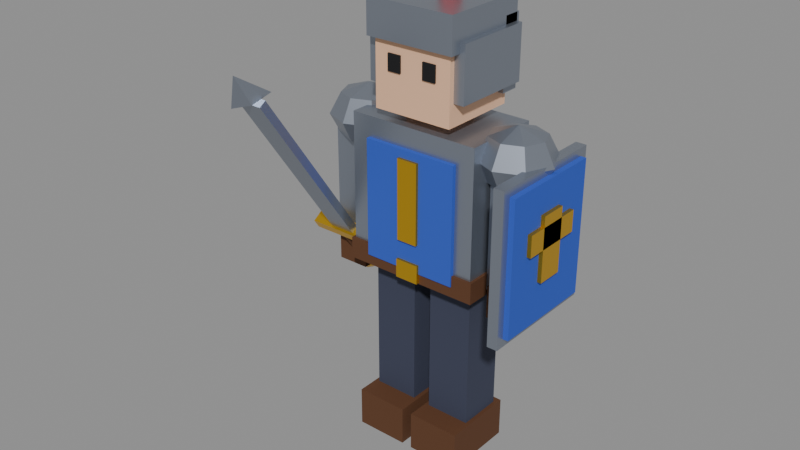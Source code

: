 # Source: Player.blend  (saved by Blender 5.3.31; exported with 4.5.12 LTS)
import bpy
from mathutils import Matrix  # noqa: F401  (used for matrix-valued properties, if any)

bpy.ops.wm.read_factory_settings(use_empty=True)
scene = bpy.context.scene
scene.name = 'Scene'

# ---- materials (node trees are filled in below, after node groups)
mat_m_leather = bpy.data.materials.new('M_Leather')
mat_m_leather.diffuse_color = (0.1065, 0.03968, 0.01341, 1.0)
mat_m_pants = bpy.data.materials.new('M_Pants')
mat_m_pants.diffuse_color = (0.03968, 0.04696, 0.08354, 1.0)
mat_m_steel = bpy.data.materials.new('M_Steel')
mat_m_steel.diffuse_color = (0.3424, 0.3801, 0.448, 1.0)
mat_m_bluecloth = bpy.data.materials.new('M_BlueCloth')
mat_m_bluecloth.diffuse_color = (0.02721, 0.08898, 0.5225, 1.0)
mat_m_gold = bpy.data.materials.new('M_Gold')
mat_m_gold.diffuse_color = (0.89, 0.5225, 0.0331, 1.0)
mat_m_skin = bpy.data.materials.new('M_Skin')
mat_m_skin.diffuse_color = (0.8481, 0.5071, 0.3185, 1.0)
mat_m_black = bpy.data.materials.new('M_Black')
mat_m_black.diffuse_color = (0.003936, 0.003936, 0.004896, 1.0)
mat_m_redcloth = bpy.data.materials.new('M_RedCloth')
mat_m_redcloth.diffuse_color = (0.5225, 0.01961, 0.01961, 1.0)

# ---- material node trees
mat_m_leather.use_nodes = True; mat_m_leather.node_tree.nodes.clear()
_N = mat_m_leather.node_tree.nodes; _L = mat_m_leather.node_tree.links
n0 = _N.new('ShaderNodeBsdfPrincipled'); n0.name = 'Principled BSDF'; n0.location = (-200, 100)
n0.inputs[0].default_value = (0.1065, 0.03968, 0.01341, 1.0)
n0.inputs[2].default_value = 0.85
n0.inputs[10].default_value = 0.005
n1 = _N.new('ShaderNodeOutputMaterial'); n1.name = 'Material Output'; n1.location = (200, 100)
_L.new(n0.outputs[0], n1.inputs[0])
n1.is_active_output = True
mat_m_pants.use_nodes = True; mat_m_pants.node_tree.nodes.clear()
_N = mat_m_pants.node_tree.nodes; _L = mat_m_pants.node_tree.links
n0 = _N.new('ShaderNodeBsdfPrincipled'); n0.name = 'Principled BSDF'; n0.location = (-200, 100)
n0.inputs[0].default_value = (0.03968, 0.04696, 0.08354, 1.0)
n0.inputs[2].default_value = 0.85
n0.inputs[10].default_value = 0.005
n1 = _N.new('ShaderNodeOutputMaterial'); n1.name = 'Material Output'; n1.location = (200, 100)
_L.new(n0.outputs[0], n1.inputs[0])
n1.is_active_output = True
mat_m_steel.use_nodes = True; mat_m_steel.node_tree.nodes.clear()
_N = mat_m_steel.node_tree.nodes; _L = mat_m_steel.node_tree.links
n0 = _N.new('ShaderNodeBsdfPrincipled'); n0.name = 'Principled BSDF'; n0.location = (-200, 100)
n0.inputs[0].default_value = (0.3424, 0.3801, 0.448, 1.0)
n0.inputs[1].default_value = 0.8
n0.inputs[2].default_value = 0.35
n0.inputs[10].default_value = 0.005
n1 = _N.new('ShaderNodeOutputMaterial'); n1.name = 'Material Output'; n1.location = (200, 100)
_L.new(n0.outputs[0], n1.inputs[0])
n1.is_active_output = True
mat_m_bluecloth.use_nodes = True; mat_m_bluecloth.node_tree.nodes.clear()
_N = mat_m_bluecloth.node_tree.nodes; _L = mat_m_bluecloth.node_tree.links
n0 = _N.new('ShaderNodeBsdfPrincipled'); n0.name = 'Principled BSDF'; n0.location = (-200, 100)
n0.inputs[0].default_value = (0.02721, 0.08898, 0.5225, 1.0)
n0.inputs[2].default_value = 0.85
n0.inputs[10].default_value = 0.005
n1 = _N.new('ShaderNodeOutputMaterial'); n1.name = 'Material Output'; n1.location = (200, 100)
_L.new(n0.outputs[0], n1.inputs[0])
n1.is_active_output = True
mat_m_gold.use_nodes = True; mat_m_gold.node_tree.nodes.clear()
_N = mat_m_gold.node_tree.nodes; _L = mat_m_gold.node_tree.links
n0 = _N.new('ShaderNodeBsdfPrincipled'); n0.name = 'Principled BSDF'; n0.location = (-200, 100)
n0.inputs[0].default_value = (0.89, 0.5225, 0.0331, 1.0)
n0.inputs[1].default_value = 0.9
n0.inputs[2].default_value = 0.35
n0.inputs[10].default_value = 0.005
n1 = _N.new('ShaderNodeOutputMaterial'); n1.name = 'Material Output'; n1.location = (200, 100)
_L.new(n0.outputs[0], n1.inputs[0])
n1.is_active_output = True
mat_m_skin.use_nodes = True; mat_m_skin.node_tree.nodes.clear()
_N = mat_m_skin.node_tree.nodes; _L = mat_m_skin.node_tree.links
n0 = _N.new('ShaderNodeBsdfPrincipled'); n0.name = 'Principled BSDF'; n0.location = (-200, 100)
n0.inputs[0].default_value = (0.8481, 0.5071, 0.3185, 1.0)
n0.inputs[2].default_value = 0.85
n0.inputs[10].default_value = 0.005
n1 = _N.new('ShaderNodeOutputMaterial'); n1.name = 'Material Output'; n1.location = (200, 100)
_L.new(n0.outputs[0], n1.inputs[0])
n1.is_active_output = True
mat_m_black.use_nodes = True; mat_m_black.node_tree.nodes.clear()
_N = mat_m_black.node_tree.nodes; _L = mat_m_black.node_tree.links
n0 = _N.new('ShaderNodeBsdfPrincipled'); n0.name = 'Principled BSDF'; n0.location = (-200, 100)
n0.inputs[0].default_value = (0.003936, 0.003936, 0.004896, 1.0)
n0.inputs[2].default_value = 0.85
n0.inputs[10].default_value = 0.005
n1 = _N.new('ShaderNodeOutputMaterial'); n1.name = 'Material Output'; n1.location = (200, 100)
_L.new(n0.outputs[0], n1.inputs[0])
n1.is_active_output = True
mat_m_redcloth.use_nodes = True; mat_m_redcloth.node_tree.nodes.clear()
_N = mat_m_redcloth.node_tree.nodes; _L = mat_m_redcloth.node_tree.links
n0 = _N.new('ShaderNodeBsdfPrincipled'); n0.name = 'Principled BSDF'; n0.location = (-200, 100)
n0.inputs[0].default_value = (0.5225, 0.01961, 0.01961, 1.0)
n0.inputs[2].default_value = 0.85
n0.inputs[10].default_value = 0.005
n1 = _N.new('ShaderNodeOutputMaterial'); n1.name = 'Material Output'; n1.location = (200, 100)
_L.new(n0.outputs[0], n1.inputs[0])
n1.is_active_output = True

# ---- meshes
me_player_body = bpy.data.meshes.new('Player_Body')
me_player_body.from_pydata([(-0.22, -0.17, 0.0), (-0.22, -0.17, 0.15), (-0.22, 0.11, 0.0), (-0.22, 0.11, 0.15), (-0.02, -0.17, 0.0), (-0.02, -0.17, 0.15), (-0.02, 0.11, 0.0), (-0.02, 0.11, 0.15), (-0.205, -0.085, 0.15), (-0.205, -0.085, 0.71), (-0.205, 0.085, 0.15), (-0.205, 0.085, 0.71), (-0.035, -0.085, 0.15), (-0.035, -0.085, 0.71), (-0.035, 0.085, 0.15), (-0.035, 0.085, 0.71), (-0.4, -0.07, 0.72), (-0.4, -0.07, 1.18), (-0.4, 0.07, 0.72), (-0.4, 0.07, 1.18), (-0.26, -0.07, 0.72), (-0.26, -0.07, 1.18), (-0.26, 0.07, 0.72), (-0.26, 0.07, 1.18), (-0.39, -0.08, 0.62), (-0.39, -0.08, 0.74), (-0.39, 0.04, 0.62), (-0.39, 0.04, 0.74), (-0.27, -0.08, 0.62), (-0.27, -0.08, 0.74), (-0.27, 0.04, 0.62), (-0.27, 0.04, 0.74), (-0.31, 0.0, 1.302), (-0.31, 0.09899, 1.269), (-0.31, 0.14, 1.19), (-0.31, 0.09899, 1.111), (-0.31, 0.0, 1.078), (0.26, 0.07, 0.72), (-0.24, 0.07, 1.269), (-0.211, 0.09899, 1.19), (-0.24, 0.07, 1.111), (0.26, -0.07, 1.18), (0.26, -0.07, 0.72), (-0.211, 0.0, 1.269), (-0.17, 0.0, 1.19), (-0.211, 0.0, 1.111), (0.205, 0.085, 0.71), (0.205, 0.085, 0.15), (-0.24, -0.07, 1.269), (-0.211, -0.09899, 1.19), (-0.24, -0.07, 1.111), (0.205, -0.085, 0.71), (0.205, -0.085, 0.15), (-0.31, -0.09899, 1.269), (-0.31, -0.14, 1.19), (-0.31, -0.09899, 1.111), (0.035, 0.085, 0.71), (0.035, 0.085, 0.15), (-0.38, -0.07, 1.269), (-0.409, -0.09899, 1.19), (-0.38, -0.07, 1.111), (0.035, -0.085, 0.71), (0.035, -0.085, 0.15), (-0.409, 0.0, 1.269), (-0.45, 0.0, 1.19), (-0.409, 0.0, 1.111), (0.22, 0.11, 0.15), (0.22, 0.11, 0.0), (-0.38, 0.07, 1.269), (-0.409, 0.09899, 1.19), (-0.38, 0.07, 1.111), (0.22, -0.17, 0.15), (0.22, -0.17, 0.0), (0.02, 0.11, 0.15), (0.02, 0.11, 0.0), (0.02, -0.17, 0.15), (0.02, -0.17, 0.0), (0.26, 0.07, 1.18), (0.4, -0.07, 0.72), (0.4, -0.07, 1.18), (0.4, 0.07, 0.72), (0.4, 0.07, 1.18), (0.27, -0.08, 0.62), (0.27, -0.08, 0.74), (0.27, 0.04, 0.62), (0.27, 0.04, 0.74), (0.39, -0.08, 0.62), (0.39, -0.08, 0.74), (0.39, 0.04, 0.62), (0.39, 0.04, 0.74), (0.31, 0.0, 1.302), (0.31, 0.09899, 1.269), (0.31, 0.14, 1.19), (0.31, 0.09899, 1.111), (0.31, 0.0, 1.078), (-0.04, -0.1545, 0.85), (0.38, 0.07, 1.269), (0.409, 0.09899, 1.19), (0.38, 0.07, 1.111), (-0.04, -0.1755, 1.15), (-0.04, -0.1755, 0.85), (0.409, 0.0, 1.269), (0.45, 0.0, 1.19), (0.409, 0.0, 1.111), (0.18, -0.145, 1.18), (0.18, -0.145, 0.74), (0.38, -0.07, 1.269), (0.409, -0.09899, 1.19), (0.38, -0.07, 1.111), (0.18, -0.165, 1.18), (0.18, -0.165, 0.74), (0.31, -0.09899, 1.269), (0.31, -0.14, 1.19), (0.31, -0.09899, 1.111), (-0.18, -0.145, 1.18), (-0.18, -0.145, 0.74), (0.24, -0.07, 1.269), (0.211, -0.09899, 1.19), (0.24, -0.07, 1.111), (-0.18, -0.165, 1.18), (-0.18, -0.165, 0.74), (0.211, 0.0, 1.269), (0.17, 0.0, 1.19), (0.211, 0.0, 1.111), (0.25, 0.15, 1.255), (0.25, 0.15, 0.705), (0.24, 0.07, 1.269), (0.211, 0.09899, 1.19), (0.24, 0.07, 1.111), (0.25, -0.15, 1.255), (0.25, -0.15, 0.705), (-0.25, 0.15, 1.255), (-0.25, 0.15, 0.705), (-0.25, -0.15, 1.255), (-0.25, -0.15, 0.705), (-0.04, -0.1545, 1.15), (0.04, -0.1755, 0.85), (0.04, -0.1755, 1.15), (0.04, -0.1545, 0.85), (0.04, -0.1545, 1.15), (-0.26, -0.16, 0.7), (-0.26, -0.16, 0.78), (-0.26, 0.16, 0.7), (-0.26, 0.16, 0.78), (0.26, -0.16, 0.7), (0.26, -0.16, 0.78), (0.26, 0.16, 0.7), (0.26, 0.16, 0.78), (-0.045, -0.175, 0.705), (-0.045, -0.175, 0.775), (-0.045, -0.155, 0.705), (-0.045, -0.155, 0.775), (0.045, -0.175, 0.705), (0.045, -0.175, 0.775), (0.045, -0.155, 0.705), (0.045, -0.155, 0.775), (-0.08, -0.08, 1.25), (-0.08, -0.08, 1.31), (-0.08, 0.08, 1.25), (-0.08, 0.08, 1.31), (0.08, -0.08, 1.25), (0.08, -0.08, 1.31), (0.08, 0.08, 1.25), (0.08, 0.08, 1.31), (-0.15, -0.15, 1.29), (-0.15, -0.15, 1.59), (-0.15, 0.15, 1.29), (-0.15, 0.15, 1.59), (0.15, -0.15, 1.29), (0.15, -0.15, 1.59), (0.15, 0.15, 1.29), (0.15, 0.15, 1.59), (-0.095, -0.156, 1.43), (-0.095, -0.156, 1.49), (-0.095, -0.146, 1.43), (-0.095, -0.146, 1.49), (-0.045, -0.156, 1.43), (-0.045, -0.156, 1.49), (-0.045, -0.146, 1.43), (-0.045, -0.146, 1.49), (0.045, -0.156, 1.43), (0.045, -0.156, 1.49), (0.045, -0.146, 1.43), (0.045, -0.146, 1.49), (0.095, -0.156, 1.43), (0.095, -0.156, 1.49), (0.095, -0.146, 1.43), (0.095, -0.146, 1.49), (-0.17, -0.17, 1.535), (-0.17, -0.17, 1.665), (-0.17, 0.17, 1.535), (-0.17, 0.17, 1.665), (0.17, -0.17, 1.535), (0.17, -0.17, 1.665), (0.17, 0.17, 1.535), (0.17, 0.17, 1.665), (-0.17, 0.11, 1.34), (-0.17, 0.11, 1.6), (-0.17, 0.18, 1.34), (-0.17, 0.18, 1.6), (0.17, 0.11, 1.34), (0.17, 0.11, 1.6), (0.17, 0.18, 1.34), (0.17, 0.18, 1.6), (-0.19, -0.13, 1.37), (-0.19, -0.13, 1.57), (-0.19, 0.17, 1.37), (-0.19, 0.17, 1.57), (-0.15, -0.13, 1.37), (-0.15, -0.13, 1.57), (-0.15, 0.17, 1.37), (-0.15, 0.17, 1.57), (0.15, -0.13, 1.37), (0.15, -0.13, 1.57), (0.15, 0.17, 1.37), (0.15, 0.17, 1.57), (0.19, -0.13, 1.37), (0.19, -0.13, 1.57), (0.19, 0.17, 1.37), (0.19, 0.17, 1.57), (0.395, -0.25, 0.64), (0.435, 0.21, 0.64), (0.0, 0.09, 1.65), (0.435, -0.25, 1.2), (0.0433, 0.065, 1.65), (0.435, -0.25, 0.64), (0.0433, 0.015, 1.65), (0.395, 0.21, 1.2), (0.0, -0.01, 1.65), (0.395, 0.21, 0.64), (-0.0433, 0.015, 1.65), (0.395, -0.25, 1.2), (-0.0433, 0.065, 1.65), (0.0, 0.04, 1.87), (0.435, 0.21, 1.2), (0.405, -0.22, 0.67), (0.405, -0.22, 1.17), (0.405, 0.18, 0.67), (0.405, 0.18, 1.17), (0.455, -0.22, 0.67), (0.455, -0.22, 1.17), (0.455, 0.18, 0.67), (0.455, 0.18, 1.17), (0.45, -0.07, 0.82), (0.45, -0.07, 1.06), (0.45, 0.03, 0.82), (0.45, 0.03, 1.06), (0.47, -0.07, 0.82), (0.47, -0.07, 1.06), (0.47, 0.03, 0.82), (0.47, 0.03, 1.06), (0.45, -0.14, 0.94), (0.45, -0.14, 1.02), (0.45, 0.1, 0.94), (0.45, 0.1, 1.02), (0.47, -0.14, 0.94), (0.47, -0.14, 1.02), (0.47, 0.1, 0.94), (0.47, 0.1, 1.02)], [], [(0, 1, 3, 2), (2, 3, 7, 6), (6, 7, 5, 4), (4, 5, 1, 0), (2, 6, 4, 0), (7, 3, 1, 5), (8, 9, 11, 10), (10, 11, 15, 14), (14, 15, 13, 12), (12, 13, 9, 8), (10, 14, 12, 8), (15, 11, 9, 13), (16, 17, 19, 18), (18, 19, 23, 22), (22, 23, 21, 20), (20, 21, 17, 16), (18, 22, 20, 16), (23, 19, 17, 21), (24, 25, 27, 26), (26, 27, 31, 30), (30, 31, 29, 28), (28, 29, 25, 24), (26, 30, 28, 24), (31, 27, 25, 29), (35, 34, 39, 40), (33, 32, 38), (36, 35, 40), (34, 33, 38, 39), (40, 39, 44, 45), (38, 32, 43), (36, 40, 45), (39, 38, 43, 44), (45, 44, 49, 50), (43, 32, 48), (36, 45, 50), (44, 43, 48, 49), (50, 49, 54, 55), (48, 32, 53), (36, 50, 55), (49, 48, 53, 54), (55, 54, 59, 60), (53, 32, 58), (36, 55, 60), (54, 53, 58, 59), (60, 59, 64, 65), (58, 32, 63), (36, 60, 65), (59, 58, 63, 64), (64, 63, 68, 69), (65, 64, 69, 70), (63, 32, 68), (36, 65, 70), (36, 70, 35), (69, 68, 33, 34), (70, 69, 34, 35), (68, 32, 33), (76, 75, 73, 74), (74, 73, 66, 67), (67, 66, 71, 72), (72, 71, 75, 76), (74, 67, 72, 76), (66, 73, 75, 71), (62, 61, 56, 57), (57, 56, 46, 47), (47, 46, 51, 52), (52, 51, 61, 62), (57, 47, 52, 62), (46, 56, 61, 51), (42, 41, 77, 37), (37, 77, 81, 80), (80, 81, 79, 78), (78, 79, 41, 42), (37, 80, 78, 42), (81, 77, 41, 79), (82, 83, 85, 84), (84, 85, 89, 88), (88, 89, 87, 86), (86, 87, 83, 82), (84, 88, 86, 82), (89, 85, 83, 87), (92, 91, 96, 97), (93, 92, 97, 98), (91, 90, 96), (94, 93, 98), (98, 97, 102, 103), (96, 90, 101), (94, 98, 103), (97, 96, 101, 102), (103, 102, 107, 108), (101, 90, 106), (94, 103, 108), (102, 101, 106, 107), (107, 106, 111, 112), (108, 107, 112, 113), (106, 90, 111), (94, 108, 113), (94, 113, 118), (112, 111, 116, 117), (113, 112, 117, 118), (111, 90, 116), (94, 118, 123), (117, 116, 121, 122), (118, 117, 122, 123), (116, 90, 121), (94, 123, 128), (122, 121, 126, 127), (123, 122, 127, 128), (121, 90, 126), (94, 128, 93), (127, 126, 91, 92), (128, 127, 92, 93), (126, 90, 91), (134, 133, 131, 132), (132, 131, 124, 125), (125, 124, 129, 130), (130, 129, 133, 134), (132, 125, 130, 134), (124, 131, 133, 129), (120, 119, 114, 115), (115, 114, 104, 105), (105, 104, 109, 110), (110, 109, 119, 120), (115, 105, 110, 120), (104, 114, 119, 109), (100, 99, 135, 95), (95, 135, 139, 138), (138, 139, 137, 136), (136, 137, 99, 100), (95, 138, 136, 100), (139, 135, 99, 137), (140, 141, 143, 142), (142, 143, 147, 146), (146, 147, 145, 144), (144, 145, 141, 140), (142, 146, 144, 140), (147, 143, 141, 145), (148, 149, 151, 150), (150, 151, 155, 154), (154, 155, 153, 152), (152, 153, 149, 148), (150, 154, 152, 148), (155, 151, 149, 153), (156, 157, 159, 158), (158, 159, 163, 162), (162, 163, 161, 160), (160, 161, 157, 156), (158, 162, 160, 156), (163, 159, 157, 161), (164, 165, 167, 166), (166, 167, 171, 170), (170, 171, 169, 168), (168, 169, 165, 164), (166, 170, 168, 164), (171, 167, 165, 169), (172, 173, 175, 174), (174, 175, 179, 178), (178, 179, 177, 176), (176, 177, 173, 172), (174, 178, 176, 172), (179, 175, 173, 177), (180, 181, 183, 182), (182, 183, 187, 186), (186, 187, 185, 184), (184, 185, 181, 180), (182, 186, 184, 180), (187, 183, 181, 185), (188, 189, 191, 190), (190, 191, 195, 194), (194, 195, 193, 192), (192, 193, 189, 188), (190, 194, 192, 188), (195, 191, 189, 193), (196, 197, 199, 198), (198, 199, 203, 202), (202, 203, 201, 200), (200, 201, 197, 196), (198, 202, 200, 196), (203, 199, 197, 201), (204, 205, 207, 206), (206, 207, 211, 210), (210, 211, 209, 208), (208, 209, 205, 204), (206, 210, 208, 204), (211, 207, 205, 209), (212, 213, 215, 214), (214, 215, 219, 218), (218, 219, 217, 216), (216, 217, 213, 212), (214, 218, 216, 212), (219, 215, 213, 217), (229, 221, 225, 220), (239, 240, 236, 235), (222, 233, 224), (234, 227, 231, 223), (241, 242, 240, 239), (224, 233, 226), (221, 234, 223, 225), (237, 238, 242, 241), (226, 233, 228), (229, 227, 234, 221), (235, 236, 238, 237), (228, 233, 230), (220, 231, 227, 229), (222, 224, 226, 228, 230, 232), (230, 233, 232), (225, 223, 231, 220), (237, 241, 239, 235), (232, 233, 222), (242, 238, 236, 240), (243, 244, 246, 245), (245, 246, 250, 249), (249, 250, 248, 247), (247, 248, 244, 243), (245, 249, 247, 243), (250, 246, 244, 248), (251, 252, 254, 253), (253, 254, 258, 257), (257, 258, 256, 255), (255, 256, 252, 251), (253, 257, 255, 251), (258, 254, 252, 256)])
me_player_body.polygons.foreach_set('material_index', [0, 0, 0, 0, 0, 0, 1, 1, 1, 1, 1, 1, 2, 2, 2, 2, 2, 2, 0, 0, 0, 0, 0, 0, 2, 2, 2, 2, 2, 2, 2, 2, 2, 2, 2, 2, 2, 2, 2, 2, 2, 2, 2, 2, 2, 2, 2, 2, 2, 2, 2, 2, 2, 2, 2, 2, 0, 0, 0, 0, 0, 0, 1, 1, 1, 1, 1, 1, 2, 2, 2, 2, 2, 2, 0, 0, 0, 0, 0, 0, 2, 2, 2, 2, 2, 2, 2, 2, 2, 2, 2, 2, 2, 2, 2, 2, 2, 2, 2, 2, 2, 2, 2, 2, 2, 2, 2, 2, 2, 2, 2, 2, 2, 2, 2, 2, 2, 2, 3, 3, 3, 3, 3, 3, 4, 4, 4, 4, 4, 4, 0, 0, 0, 0, 0, 0, 4, 4, 4, 4, 4, 4, 5, 5, 5, 5, 5, 5, 5, 5, 5, 5, 5, 5, 6, 6, 6, 6, 6, 6, 6, 6, 6, 6, 6, 6, 2, 2, 2, 2, 2, 2, 2, 2, 2, 2, 2, 2, 2, 2, 2, 2, 2, 2, 2, 2, 2, 2, 2, 2, 2, 3, 7, 2, 3, 7, 2, 3, 7, 2, 3, 7, 2, 7, 7, 2, 3, 7, 3, 4, 4, 4, 4, 4, 4, 4, 4, 4, 4, 4, 4])
me_player_body.materials.append(mat_m_leather)
me_player_body.materials.append(mat_m_pants)
me_player_body.materials.append(mat_m_steel)
me_player_body.materials.append(mat_m_bluecloth)
me_player_body.materials.append(mat_m_gold)
me_player_body.materials.append(mat_m_skin)
me_player_body.materials.append(mat_m_black)
me_player_body.materials.append(mat_m_redcloth)
me_player_body.update()
me_player_sword = bpy.data.meshes.new('Player_Sword')
me_player_sword.from_pydata([(0.0, 0.0, -0.065), (0.0, 0.02475, -0.07525), (0.0, 0.035, -0.1), (0.0, 0.02475, -0.1247), (0.0, 0.0, -0.135), (-0.13, 0.025, 0.09), (0.02143, 0.01237, -0.07525), (0.03031, 0.0175, -0.1), (0.02143, 0.01237, -0.1247), (-0.02165, 0.0125, 0.09), (-0.02165, 0.0125, -0.09), (0.02143, -0.01237, -0.07525), (0.03031, -0.0175, -0.1), (0.02143, -0.01237, -0.1247), (-0.02165, -0.0125, 0.09), (-0.02165, -0.0125, -0.09), (0.0, -0.02475, -0.07525), (0.0, -0.035, -0.1), (0.0, -0.02475, -0.1247), (0.0, -0.025, 0.09), (0.0, -0.025, -0.09), (-0.02143, -0.01237, -0.07525), (-0.03031, -0.0175, -0.1), (-0.02143, -0.01237, -0.1247), (0.02165, -0.0125, 0.09), (0.02165, -0.0125, -0.09), (-0.02143, 0.01237, -0.07525), (-0.03031, 0.0175, -0.1), (-0.02143, 0.01237, -0.1247), (0.02165, 0.0125, 0.09), (0.02165, 0.0125, -0.09), (0.0, 0.025, 0.09), (0.0, 0.025, -0.09), (-0.13, -0.025, 0.09), (-0.13, -0.025, 0.13), (-0.13, 0.025, 0.13), (0.13, -0.025, 0.09), (0.13, -0.025, 0.13), (0.13, 0.025, 0.09), (0.13, 0.025, 0.13), (-0.05, -0.015, 0.13), (-0.05, -0.015, 0.85), (-0.05, 0.015, 0.13), (-0.05, 0.015, 0.85), (0.05, -0.015, 0.13), (0.05, -0.015, 0.85), (0.05, 0.015, 0.13), (0.05, 0.015, 0.85), (-0.01591, 0.01591, 0.85), (0.0495, 0.0495, 0.85), (0.01591, -0.01591, 0.85), (-0.0495, -0.0495, 0.85), (0.0, 0.0, 0.97)], [], [(3, 2, 7, 8), (1, 0, 6), (4, 3, 8), (2, 1, 6, 7), (8, 7, 12, 13), (6, 0, 11), (4, 8, 13), (7, 6, 11, 12), (13, 12, 17, 18), (11, 0, 16), (4, 13, 18), (12, 11, 16, 17), (18, 17, 22, 23), (16, 0, 21), (4, 18, 23), (17, 16, 21, 22), (22, 21, 26, 27), (23, 22, 27, 28), (21, 0, 26), (4, 23, 28), (4, 28, 3), (27, 26, 1, 2), (28, 27, 2, 3), (26, 0, 1), (44, 45, 41, 40), (5, 38, 36, 33), (32, 31, 29, 30), (42, 46, 44, 40), (36, 37, 34, 33), (30, 29, 24, 25), (42, 43, 47, 46), (38, 39, 37, 36), (25, 24, 19, 20), (40, 41, 43, 42), (5, 35, 39, 38), (20, 19, 14, 15), (29, 31, 9, 14, 19, 24), (33, 34, 35, 5), (15, 14, 9, 10), (46, 47, 45, 44), (39, 35, 34, 37), (10, 9, 31, 32), (32, 30, 25, 20, 15, 10), (47, 43, 41, 45), (48, 52, 49), (49, 52, 50), (48, 49, 50, 51), (50, 52, 51), (51, 52, 48)])
me_player_sword.polygons.foreach_set('material_index', [0, 0, 0, 0, 0, 0, 0, 0, 0, 0, 0, 0, 0, 0, 0, 0, 0, 0, 0, 0, 0, 0, 0, 0, 2, 0, 1, 2, 0, 1, 2, 0, 1, 2, 0, 1, 1, 0, 1, 2, 0, 1, 1, 2, 2, 2, 2, 2, 2])
me_player_sword.materials.append(mat_m_gold)
me_player_sword.materials.append(mat_m_leather)
me_player_sword.materials.append(mat_m_steel)
me_player_sword.update()

# ---- objects
ob_player = bpy.data.objects.new('Player', None)
ob_player_body = bpy.data.objects.new('Player_Body', me_player_body)
ob_player_sword = bpy.data.objects.new('Player_Sword', me_player_sword)

# ---- transforms, parenting, visibility, modifiers, constraints
ob_player.location = (0.0, 0.0, 0.0)
ob_player.empty_display_size = 0.25
ob_player_body.parent = ob_player
ob_player_body.location = (0.0, 0.0, 0.0)
ob_player_sword.parent = ob_player
ob_player_sword.location = (-0.33, -0.05, 0.68)
ob_player_sword.rotation_euler = (0.6, 0.0, 0.0)

# ---- collection membership
scene.collection.objects.link(ob_player)
scene.collection.objects.link(ob_player_body)
scene.collection.objects.link(ob_player_sword)

# ---- scene / render settings (as saved in the file)
scene.frame_start = 1; scene.frame_end = 250; scene.frame_set(1)
scene.render.engine = 'BLENDER_EEVEE_NEXT'
scene.render.bake_bias = 0.0
scene.render.bake_samples = 0
scene.render.compositor_device = 'GPU'
scene.eevee.use_volume_custom_range = False
scene.eevee.fast_gi_thickness_near = 0.1
scene.eevee.fast_gi_thickness_far = 0.0
scene.eevee.ray_tracing_options.screen_trace_thickness = 0.1
bpy.context.view_layer.update()

# ---- added for rendering (the .blend has no active camera and no usable light): camera, sun + grey world if the file has none
cam_auto = bpy.data.cameras.new('AutoCamera')
cam_auto.lens = 50.0
cam_auto.sensor_width = 36.0
cam_auto.clip_end = 1000.0
ob_auto_camera = bpy.data.objects.new('AutoCamera', cam_auto)
scene.collection.objects.link(ob_auto_camera)
ob_auto_camera.location = (2.09073, -2.71715, 2.60358)
ob_auto_camera.rotation_euler = (1.09748, -7.21219e-08, 0.694738)
scene.camera = ob_auto_camera
light_auto_sun = bpy.data.lights.new('AutoSun', 'SUN')
light_auto_sun.energy = 3.0
light_auto_sun.angle = 0.0523599
ob_auto_sun = bpy.data.objects.new('AutoSun', light_auto_sun)
scene.collection.objects.link(ob_auto_sun)
ob_auto_sun.rotation_euler = (0.872665, 0.174533, 0.523599)
if scene.world is None:
    world_auto = bpy.data.worlds.new('AutoWorld')
    world_auto.color = (0.3, 0.3, 0.3)
    scene.world = world_auto
bpy.context.view_layer.update()
